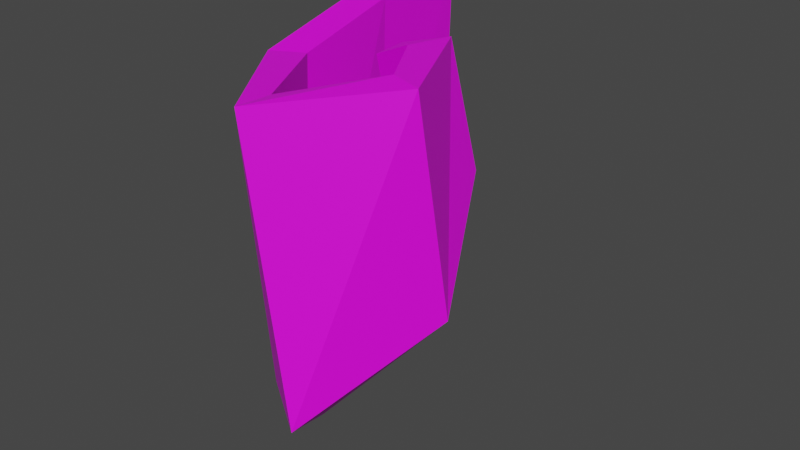 # Source: Shark_hand.blend  (saved by Blender 3.5.10; exported with 4.5.12 LTS)
import bpy
from mathutils import Matrix  # noqa: F401  (used for matrix-valued properties, if any)

bpy.ops.wm.read_factory_settings(use_empty=True)
scene = bpy.context.scene
scene.name = 'Scene'

# ---- collections
col_collection = bpy.data.collections.new('Collection'); scene.collection.children.link(col_collection)

# ---- images (referenced by path relative to the original .blend; pixels are not part of the script)
import os
ASSET_DIR = os.environ.get("B2B_ASSET_DIR", "")  # directory of the original .blend (textures are referenced by path, not embedded)
HERE = os.path.dirname(os.path.abspath(__file__))  # packed textures are extracted next to this script under _unpacked/

def load_image(name, relpath, width, height, colorspace="sRGB"):
    """Load a texture the original file referenced (path relative to the .blend, or extracted next to this script)."""
    p = next((c for c in (os.path.join(HERE, relpath), os.path.join(ASSET_DIR, relpath)) if relpath and os.path.exists(c)), "")
    if p:
        img = bpy.data.images.load(p, check_existing=True)
        img.name = name
    else:  # same state as the original file: an image datablock whose file is absent (Cycles renders it pink)
        img = bpy.data.images.new(name, width, height)
        img.source = "FILE"
        img.filepath = "//" + (relpath or name)
    img.colorspace_settings.name = colorspace
    return img
img_shark_hand_png = load_image('shark hand.png', 'shark hand.png', 1024, 1024, 'sRGB')

# ---- materials (node trees are filled in below, after node groups)
mat_material = bpy.data.materials.new('Material')
mat_material.use_transparent_shadow = False

# ---- material node trees
mat_material.use_nodes = True; mat_material.node_tree.nodes.clear()
_N = mat_material.node_tree.nodes; _L = mat_material.node_tree.links
n0 = _N.new('ShaderNodeBsdfPrincipled'); n0.name = 'Principled BSDF'; n0.location = (10, 300)
n0.distribution = 'GGX'
n0.subsurface_method = 'RANDOM_WALK_SKIN'
n0.inputs[3].default_value = 1.45
n0.inputs[27].default_value = (0.0, 0.0, 0.0, 1.0)
n0.inputs[28].default_value = 1.0
n1 = _N.new('ShaderNodeOutputMaterial'); n1.name = 'Material Output'; n1.location = (300, 300)
n2 = _N.new('ShaderNodeTexImage'); n2.name = 'Image Texture'; n2.location = (-280, 280)
n2.image = img_shark_hand_png
_L.new(n0.outputs[0], n1.inputs[0])
_L.new(n2.outputs[0], n0.inputs[0])
n1.is_active_output = True

# ---- world
world_world = bpy.data.worlds.new('World'); scene.world = world_world
world_world.use_nodes = True; world_world.node_tree.nodes.clear()
_N = world_world.node_tree.nodes; _L = world_world.node_tree.links
n0 = _N.new('ShaderNodeOutputWorld'); n0.name = 'World Output'; n0.location = (300, 300)
n1 = _N.new('ShaderNodeBackground'); n1.name = 'Background'; n1.location = (10, 300)
n1.inputs[0].default_value = (0.05088, 0.05088, 0.05088, 1.0)
_L.new(n1.outputs[0], n0.inputs[0])
n0.is_active_output = True
world_world.color = (0.05088, 0.05088, 0.05088)
world_world.use_sun_shadow = False
world_world.sun_shadow_jitter_overblur = 0.0

# ---- meshes
me_cube = bpy.data.meshes.new('Cube')
me_cube.from_pydata([(-1.064, 1.345, 0.0), (0.9716, 0.379, -0.3893), (0.6839, 0.3907, -0.4421), (0.4757, 0.3678, -0.7316), (0.02198, 0.1065, -0.894), (-0.4659, -0.3015, -0.646), (-0.7647, 0.1186, -0.1545), (-0.9889, 0.7993, -0.02527), (1.09, -0.0375, -0.8399), (0.9757, -0.2848, -0.4093), (0.9405, 0.259, -0.08148), (1.05, 0.8817, -0.0116), (1.27, 1.442, 0.0), (1.075, 0.3151, -0.6194), (-1.064, 1.345, 0.1856), (0.9776, 0.5643, -0.3811), (0.69, 0.5761, -0.4339), (0.5122, 0.4839, -0.8717), (0.02198, 0.04123, -1.068), (-0.4659, -0.4866, -0.633), (-0.7647, 0.03294, 0.01012), (-0.9889, 0.7689, 0.1578), (1.09, -0.1028, -1.014), (0.9757, -0.47, -0.3963), (0.9405, 0.1733, 0.08317), (1.05, 0.8513, 0.1715), (1.27, 1.442, 0.1856), (1.112, 0.4312, -0.7596)], [], [(8, 4, 5, 9), (6, 10, 9, 5), (6, 7, 11, 10), (12, 11, 7, 0), (13, 3, 4, 8), (2, 3, 13, 1), (22, 23, 19, 18), (20, 19, 23, 24), (20, 24, 25, 21), (26, 14, 21, 25), (27, 22, 18, 17), (16, 15, 27, 17), (7, 6, 20, 21), (8, 9, 23, 22), (0, 7, 21, 14), (13, 8, 22, 27), (2, 1, 15, 16), (3, 2, 16, 17), (12, 0, 14, 26), (1, 13, 27, 15), (4, 3, 17, 18), (11, 12, 26, 25), (5, 4, 18, 19), (10, 11, 25, 24), (6, 5, 19, 20), (9, 10, 24, 23)])
_uv = me_cube.uv_layers.new(name='UVMap')
_uv.uv.foreach_set('vector', [0.7352, 0.2309, 0.4971, 0.1969, 0.3866, 0.3628, 0.7079, 0.4153, 0.318, 0.562, 0.6983, 0.5968, 0.7079, 0.4153, 0.3866, 0.3628, 0.318, 0.562, 0.2664, 0.719, 0.7215, 0.737, 0.6983, 0.5968, 0.7692, 0.8831, 0.7215, 0.737, 0.2664, 0.719, 0.2484, 0.8622, 0.7875, 0.1004, 0.6543, 0.07115, 0.4971, 0.1969, 0.7352, 0.2309, 0.7548, 0.02493, 0.6543, 0.07115, 0.7875, 0.1004, 0.8035, 0.06803, 0.7413, 0.2277, 0.713, 0.4132, 0.3899, 0.3591, 0.5019, 0.1925, 0.3198, 0.5592, 0.3899, 0.3591, 0.713, 0.4132, 0.7025, 0.5957, 0.3198, 0.5592, 0.7025, 0.5957, 0.7251, 0.7369, 0.2672, 0.717, 0.7724, 0.8841, 0.2484, 0.8611, 0.2672, 0.717, 0.7251, 0.7369, 0.7946, 0.09653, 0.7413, 0.2277, 0.5019, 0.1925, 0.6607, 0.06658, 0.7621, 0.02044, 0.8108, 0.06399, 0.7946, 0.09653, 0.6607, 0.06658, 0.6497, 0.2295, 0.6177, 0.3455, 0.5832, 0.338, 0.6152, 0.222, 0.6114, 0.3662, 0.565, 0.5193, 0.5307, 0.5111, 0.5771, 0.3581, 0.6738, 0.1421, 0.6497, 0.2295, 0.6152, 0.222, 0.6393, 0.1347, 0.6463, 0.2512, 0.6114, 0.3662, 0.5771, 0.3581, 0.612, 0.243, 0.6625, 0.1975, 0.6551, 0.222, 0.6208, 0.2138, 0.6282, 0.1893, 0.4869, 0.8195, 0.4625, 0.9079, 0.428, 0.9004, 0.4524, 0.812, 0.5352, 0.2323, 0.5352, 0.679, 0.4997, 0.679, 0.4997, 0.2323, 0.6551, 0.222, 0.6463, 0.2512, 0.612, 0.243, 0.6208, 0.2138, 0.5329, 0.6529, 0.4869, 0.8195, 0.4524, 0.812, 0.4984, 0.6454, 0.4879, 0.7738, 0.4554, 0.8808, 0.4211, 0.8727, 0.4536, 0.7656, 0.5765, 0.4947, 0.5329, 0.6529, 0.4984, 0.6454, 0.5421, 0.4872, 0.5204, 0.6664, 0.4879, 0.7738, 0.4536, 0.7656, 0.4861, 0.6582, 0.6177, 0.3455, 0.5765, 0.4947, 0.5421, 0.4872, 0.5832, 0.338, 0.565, 0.5193, 0.5204, 0.6664, 0.4861, 0.6582, 0.5307, 0.5111])
me_cube.materials.append(mat_material)
me_cube.update()

# ---- objects
ob_cube = bpy.data.objects.new('Cube', me_cube)

# ---- transforms, parenting, visibility, modifiers, constraints
ob_cube.location = (0.0, 0.0, 0.0)
ob_cube.rotation_euler = (-0.0, 4.712, 0.0)

# ---- collection membership
col_collection.objects.link(ob_cube)

# ---- scene / render settings (as saved in the file)
scene.frame_start = 1; scene.frame_end = 250; scene.frame_set(1)
scene.render.engine = 'BLENDER_EEVEE_NEXT'
scene.cycles.sampling_pattern = 'TABULATED_SOBOL'
scene.view_settings.view_transform = 'Filmic'
bpy.context.view_layer.update()

# ---- added for rendering (the .blend has no active camera and no usable light): camera, sun
cam_auto = bpy.data.cameras.new('AutoCamera')
cam_auto.lens = 50.0
cam_auto.sensor_width = 36.0
cam_auto.clip_end = 1000.0
ob_auto_camera = bpy.data.objects.new('AutoCamera', cam_auto)
scene.collection.objects.link(ob_auto_camera)
ob_auto_camera.location = (3.47258, -3.16032, 2.52848)
ob_auto_camera.rotation_euler = (1.09748, -7.21219e-08, 0.694738)
scene.camera = ob_auto_camera
light_auto_sun = bpy.data.lights.new('AutoSun', 'SUN')
light_auto_sun.energy = 3.0
light_auto_sun.angle = 0.0523599
ob_auto_sun = bpy.data.objects.new('AutoSun', light_auto_sun)
scene.collection.objects.link(ob_auto_sun)
ob_auto_sun.rotation_euler = (0.872665, 0.174533, 0.523599)
bpy.context.view_layer.update()
